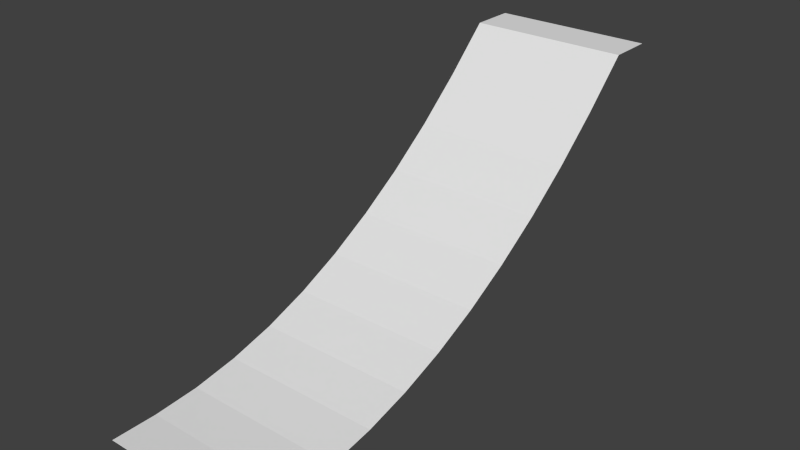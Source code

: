 # Source: road.008.blend  (saved by Blender 2.67.1; exported with 4.5.12 LTS)
import bpy
from mathutils import Matrix  # noqa: F401  (used for matrix-valued properties, if any)

bpy.ops.wm.read_factory_settings(use_empty=True)
scene = bpy.context.scene
scene.name = 'Scene'

# ---- collections
col_collection_2 = bpy.data.collections.new('Collection 2'); scene.collection.children.link(col_collection_2)

# ---- materials (node trees are filled in below, after node groups)
mat_desert = bpy.data.materials.new('Desert')
mat_desert.alpha_threshold = 0.0
mat_desert.use_transparent_shadow = False
mat_desert.roughness = 0.5
mat_desert.line_color = (0.0, 0.0, 0.0, 1.0)

# ---- material node trees

# ---- world
world_world = bpy.data.worlds.new('World'); scene.world = world_world
world_world.color = (0.05088, 0.05088, 0.05088)
world_world.use_sun_shadow = False
world_world.sun_shadow_jitter_overblur = 0.0
world_world.cycles.sampling_method = 'MANUAL'
world_world.cycles.sample_map_resolution = 256
world_world.light_settings.ao_factor = 0.5481

# ---- meshes
me_cube_000 = bpy.data.meshes.new('Cube.000')
me_cube_000.from_pydata([(-12.0, 6.358e-06, 0.0), (-12.0, 13.33, 1.665), (-0.02498, 13.33, 1.665), (0.0, 0.0, 0.0), (-12.0, 26.67, 8.646), (-0.02498, 26.67, 8.646), (-12.0, 40.0, 17.46), (-0.02498, 40.0, 17.46), (-12.0, 36.67, 17.45), (-0.02498, 20.0, 4.484), (-12.0, 3.333, -0.006892), (-12.0, 6.667, 0.2147), (-0.02498, 23.33, 6.398), (-12.0, 10.0, 0.7719), (-0.01874, 10.0, 0.7719), (-0.02498, 30.0, 11.24), (-0.01249, 6.667, 0.2147), (-0.006245, 3.333, -0.006893), (-12.0, 23.33, 6.398), (-12.0, 20.0, 4.484), (-12.0, 16.67, 2.907), (-0.02498, 36.67, 17.45), (-0.02498, 16.67, 2.907), (-0.02498, 33.33, 14.18), (-12.0, 33.33, 14.18), (-12.0, 30.0, 11.24)], [], [(13, 14, 2, 1), (8, 21, 7, 6), (18, 12, 5, 4), (25, 15, 23, 24), (0, 3, 17, 10), (10, 17, 16, 11), (11, 16, 14, 13), (1, 2, 22, 20), (19, 9, 12, 18), (20, 22, 9, 19), (24, 23, 21, 8), (4, 5, 15, 25)])
_uv = me_cube_000.uv_layers.new(name='Merge')
_uv.uv.foreach_set('vector', [0.7388, 0.01033, 0.7388, 0.334, 0.6579, 0.334, 0.6579, 0.01033, 0.09143, 0.01033, 0.09143, 0.334, 0.01051, 0.334, 0.01051, 0.01033, 0.4151, 0.01033, 0.4151, 0.334, 0.3342, 0.334, 0.3342, 0.01033, 0.2533, 0.01033, 0.2533, 0.334, 0.1724, 0.334, 0.1724, 0.01033, 0.9816, 0.01033, 0.9816, 0.334, 0.9007, 0.334, 0.9007, 0.01033, 0.9007, 0.01033, 0.9007, 0.334, 0.8198, 0.334, 0.8198, 0.01033, 0.8198, 0.01033, 0.8198, 0.334, 0.7388, 0.334, 0.7388, 0.01033, 0.6579, 0.01033, 0.6579, 0.334, 0.577, 0.334, 0.577, 0.01033, 0.4961, 0.01033, 0.4961, 0.334, 0.4151, 0.334, 0.4151, 0.01033, 0.577, 0.01033, 0.577, 0.334, 0.4961, 0.334, 0.4961, 0.01033, 0.1724, 0.01033, 0.1724, 0.334, 0.09143, 0.334, 0.09143, 0.01033, 0.3342, 0.01033, 0.3342, 0.334, 0.2533, 0.334, 0.2533, 0.01033])
me_cube_000.materials.append(mat_desert)
me_cube_000.use_remesh_preserve_volume = False
me_cube_000.use_remesh_preserve_attributes = False
me_cube_000.use_mirror_vertex_groups = False
me_cube_000.update()

# ---- objects
ob_desert = bpy.data.objects.new('Desert', me_cube_000)

# ---- transforms, parenting, visibility, modifiers, constraints
ob_desert.location = (0.0, 0.0, 0.0)
ob_desert.lock_rotations_4d = False
ob_desert.empty_display_type = 'ARROWS'
ob_desert.lineart.crease_threshold = 0.0

# ---- collection membership
col_collection_2.objects.link(ob_desert)

# ---- scene / render settings (as saved in the file)
scene.frame_start = 1; scene.frame_end = 250; scene.frame_set(1)
scene.render.engine = 'BLENDER_EEVEE_NEXT'
scene.render.image_settings.color_mode = 'RGB'
scene.render.image_settings.compression = 90
scene.render.resolution_percentage = 50
scene.render.dither_intensity = 0.0
scene.render.bake_margin = 2
scene.render.bake_bias = 0.0
scene.cycles.use_denoising = False
scene.cycles.samples = 10
scene.cycles.sampling_pattern = 'TABULATED_SOBOL'
scene.cycles.light_sampling_threshold = 0.0
scene.cycles.use_adaptive_sampling = False
scene.cycles.use_light_tree = False
scene.cycles.blur_glossy = 0.0
scene.cycles.volume_bounces = 1
scene.cycles.pixel_filter_type = 'GAUSSIAN'
scene.cycles.sample_clamp_indirect = 0.0
scene.view_settings.view_transform = 'Standard'
bpy.context.view_layer.update()

# ---- added for rendering (the .blend has no active camera and no usable light): camera, sun
cam_auto = bpy.data.cameras.new('AutoCamera')
cam_auto.lens = 50.0
cam_auto.sensor_width = 36.0
cam_auto.clip_end = 1000.0
ob_auto_camera = bpy.data.objects.new('AutoCamera', cam_auto)
scene.collection.objects.link(ob_auto_camera)
ob_auto_camera.location = (35.8824, -30.2589, 42.233)
ob_auto_camera.rotation_euler = (1.09748, -7.21219e-08, 0.694738)
scene.camera = ob_auto_camera
light_auto_sun = bpy.data.lights.new('AutoSun', 'SUN')
light_auto_sun.energy = 3.0
light_auto_sun.angle = 0.0523599
ob_auto_sun = bpy.data.objects.new('AutoSun', light_auto_sun)
scene.collection.objects.link(ob_auto_sun)
ob_auto_sun.rotation_euler = (0.872665, 0.174533, 0.523599)
bpy.context.view_layer.update()
